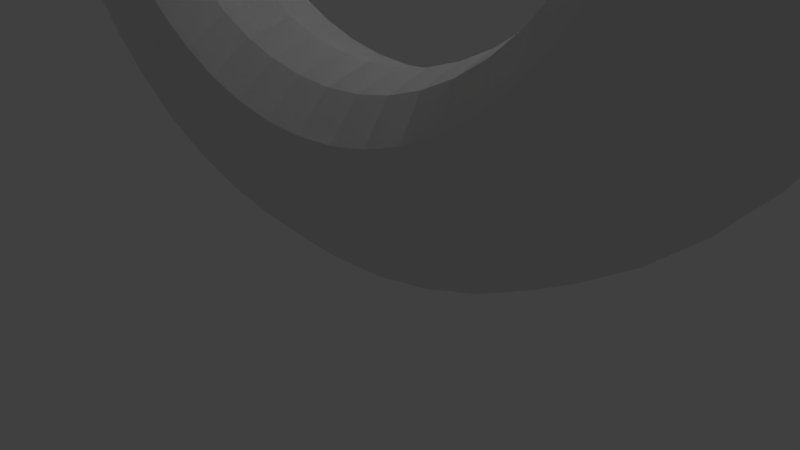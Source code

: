 # Source: EnemyBouncer.blend  (saved by Blender 2.77.0; exported with 4.5.12 LTS)
import bpy
from mathutils import Matrix  # noqa: F401  (used for matrix-valued properties, if any)

bpy.ops.wm.read_factory_settings(use_empty=True)
scene = bpy.context.scene
scene.name = 'Scene'

# ---- collections
col_collection_1 = bpy.data.collections.new('Collection 1'); scene.collection.children.link(col_collection_1)

# ---- world
world_world = bpy.data.worlds.new('World'); scene.world = world_world
world_world.color = (0.05088, 0.05088, 0.05088)
world_world.use_sun_shadow = False
world_world.sun_shadow_jitter_overblur = 0.0
world_world.cycles.sampling_method = 'MANUAL'

# ---- cameras
cam_camera = bpy.data.cameras.new('Camera')
cam_camera.clip_end = 100.0
cam_camera.lens = 35.0
cam_camera.sensor_width = 32.0
cam_camera.sensor_height = 18.0
cam_camera.ortho_scale = 7.314
cam_camera.dof.focus_distance = 0.0

# ---- lights
light_lamp = bpy.data.lights.new('Lamp', 'POINT')
light_lamp.transmission_factor = 0.0
light_lamp.cutoff_distance = 30.0
light_lamp.energy = 100.0
light_lamp.shadow_buffer_clip_start = 1.001
light_lamp.shadow_soft_size = 0.1
light_lamp.shadow_maximum_resolution = 0.006
light_lamp.use_absolute_resolution = True

# ---- meshes
me_torus = bpy.data.meshes.new('Torus')
me_torus.from_pydata([(6.25, 0.0, 0.0), (6.083, 0.625, 4.719e-08), (5.625, 1.083, 8.173e-08), (5.0, 1.25, 9.437e-08), (4.375, 1.083, 8.173e-08), (3.917, 0.625, 4.719e-08), (3.75, 1.531e-16, 1.156e-23), (3.917, -0.625, -4.719e-08), (4.375, -1.083, -8.173e-08), (5.0, -1.25, -9.437e-08), (5.625, -1.083, -8.173e-08), (6.083, -0.625, -4.719e-08), (6.197, 6.159e-08, -0.8158), (6.03, 0.625, -0.7939), (5.577, 1.083, -0.7342), (4.957, 1.25, -0.6526), (4.338, 1.083, -0.5711), (3.884, 0.625, -0.5113), (3.718, 3.695e-08, -0.4895), (3.884, -0.625, -0.5113), (4.338, -1.083, -0.5711), (4.957, -1.25, -0.6526), (5.577, -1.083, -0.7342), (6.03, -0.625, -0.7939), (6.037, 1.221e-07, -1.618), (5.875, 0.625, -1.574), (5.433, 1.083, -1.456), (4.83, 1.25, -1.294), (4.226, 1.083, -1.132), (3.784, 0.625, -1.014), (3.622, 7.328e-08, -0.9706), (3.784, -0.625, -1.014), (4.226, -1.083, -1.132), (4.83, -1.25, -1.294), (5.433, -1.083, -1.456), (5.875, -0.625, -1.574), (5.774, 1.806e-07, -2.392), (5.62, 0.625, -2.328), (5.197, 1.083, -2.153), (4.619, 1.25, -1.913), (4.042, 1.083, -1.674), (3.619, 0.625, -1.499), (3.465, 1.083e-07, -1.435), (3.619, -0.625, -1.499), (4.042, -1.083, -1.674), (4.619, -1.25, -1.913), (5.197, -1.083, -2.153), (5.62, -0.625, -2.328), (5.413, 2.359e-07, -3.125), (5.268, 0.625, -3.041), (4.871, 1.083, -2.813), (4.33, 1.25, -2.5), (3.789, 1.083, -2.188), (3.393, 0.625, -1.959), (3.248, 1.416e-07, -1.875), (3.393, -0.625, -1.959), (3.789, -1.083, -2.188), (4.33, -1.25, -2.5), (4.871, -1.083, -2.813), (5.268, -0.625, -3.041), (4.958, 2.873e-07, -3.805), (4.826, 0.625, -3.703), (4.463, 1.083, -3.424), (3.967, 1.25, -3.044), (3.471, 1.083, -2.663), (3.108, 0.625, -2.385), (2.975, 1.724e-07, -2.283), (3.108, -0.625, -2.385), (3.471, -1.083, -2.663), (3.967, -1.25, -3.044), (4.463, -1.083, -3.424), (4.826, -0.625, -3.703), (4.419, 3.337e-07, -4.419), (4.301, 0.625, -4.301), (3.977, 1.083, -3.977), (3.536, 1.25, -3.536), (3.094, 1.083, -3.094), (2.77, 0.625, -2.77), (2.652, 2.002e-07, -2.652), (2.77, -0.625, -2.77), (3.094, -1.083, -3.094), (3.536, -1.25, -3.536), (3.977, -1.083, -3.977), (4.301, -0.625, -4.301), (3.805, 3.744e-07, -4.958), (3.703, 0.625, -4.826), (3.424, 1.083, -4.463), (3.044, 1.25, -3.967), (2.663, 1.083, -3.471), (2.385, 0.625, -3.108), (2.283, 2.246e-07, -2.975), (2.385, -0.625, -3.108), (2.663, -1.083, -3.471), (3.044, -1.25, -3.967), (3.424, -1.083, -4.463), (3.703, -0.625, -4.826), (3.125, 4.086e-07, -5.413), (3.041, 0.625, -5.268), (2.812, 1.083, -4.871), (2.5, 1.25, -4.33), (2.187, 1.083, -3.789), (1.959, 0.625, -3.393), (1.875, 2.452e-07, -3.248), (1.959, -0.625, -3.393), (2.187, -1.083, -3.789), (2.5, -1.25, -4.33), (2.812, -1.083, -4.871), (3.041, -0.625, -5.268), (2.392, 4.359e-07, -5.774), (2.328, 0.625, -5.62), (2.153, 1.083, -5.197), (1.913, 1.25, -4.619), (1.674, 1.083, -4.042), (1.499, 0.625, -3.619), (1.435, 2.616e-07, -3.465), (1.499, -0.625, -3.619), (1.674, -1.083, -4.042), (1.913, -1.25, -4.619), (2.153, -1.083, -5.197), (2.328, -0.625, -5.62), (1.618, 4.558e-07, -6.037), (1.574, 0.625, -5.875), (1.456, 1.083, -5.433), (1.294, 1.25, -4.83), (1.132, 1.083, -4.226), (1.014, 0.625, -3.784), (0.9706, 2.735e-07, -3.622), (1.014, -0.625, -3.784), (1.132, -1.083, -4.226), (1.294, -1.25, -4.83), (1.456, -1.083, -5.433), (1.574, -0.625, -5.875), (0.8158, 4.678e-07, -6.197), (0.7939, 0.625, -6.03), (0.7342, 1.083, -5.577), (0.6526, 1.25, -4.957), (0.5711, 1.083, -4.338), (0.5113, 0.625, -3.884), (0.4895, 2.807e-07, -3.718), (0.5113, -0.625, -3.884), (0.5711, -1.083, -4.338), (0.6526, -1.25, -4.957), (0.7342, -1.083, -5.577), (0.7939, -0.625, -6.03), (2.98e-07, 4.719e-07, -6.25), (5.96e-07, 0.625, -6.083), (5.96e-07, 1.083, -5.625), (4.47e-07, 1.25, -5.0), (4.47e-07, 1.083, -4.375), (2.98e-07, 0.625, -3.917), (4.47e-07, 2.831e-07, -3.75), (2.98e-07, -0.625, -3.917), (4.47e-07, -1.083, -4.375), (4.47e-07, -1.25, -5.0), (5.96e-07, -1.083, -5.625), (5.96e-07, -0.625, -6.083), (-0.8158, 4.678e-07, -6.197), (-0.7939, 0.625, -6.03), (-0.7342, 1.083, -5.577), (-0.6526, 1.25, -4.957), (-0.5711, 1.083, -4.338), (-0.5113, 0.625, -3.884), (-0.4895, 2.807e-07, -3.718), (-0.5113, -0.625, -3.884), (-0.5711, -1.083, -4.338), (-0.6526, -1.25, -4.957), (-0.7342, -1.083, -5.577), (-0.7939, -0.625, -6.03), (-1.618, 4.558e-07, -6.037), (-1.574, 0.625, -5.875), (-1.456, 1.083, -5.433), (-1.294, 1.25, -4.83), (-1.132, 1.083, -4.226), (-1.014, 0.625, -3.784), (-0.9706, 2.735e-07, -3.622), (-1.014, -0.625, -3.784), (-1.132, -1.083, -4.226), (-1.294, -1.25, -4.83), (-1.456, -1.083, -5.433), (-1.574, -0.625, -5.875), (-2.392, 4.359e-07, -5.774), (-2.328, 0.625, -5.62), (-2.153, 1.083, -5.197), (-1.913, 1.25, -4.619), (-1.674, 1.083, -4.042), (-1.499, 0.625, -3.619), (-1.435, 2.616e-07, -3.465), (-1.499, -0.625, -3.619), (-1.674, -1.083, -4.042), (-1.913, -1.25, -4.619), (-2.153, -1.083, -5.197), (-2.328, -0.625, -5.62), (-3.125, 4.086e-07, -5.413), (-3.041, 0.625, -5.268), (-2.812, 1.083, -4.871), (-2.5, 1.25, -4.33), (-2.187, 1.083, -3.789), (-1.959, 0.625, -3.393), (-1.875, 2.452e-07, -3.248), (-1.959, -0.625, -3.393), (-2.187, -1.083, -3.789), (-2.5, -1.25, -4.33), (-2.812, -1.083, -4.871), (-3.041, -0.625, -5.268), (-3.805, 3.744e-07, -4.958), (-3.703, 0.625, -4.826), (-3.424, 1.083, -4.463), (-3.044, 1.25, -3.967), (-2.663, 1.083, -3.471), (-2.385, 0.625, -3.108), (-2.283, 2.246e-07, -2.975), (-2.385, -0.625, -3.108), (-2.663, -1.083, -3.471), (-3.044, -1.25, -3.967), (-3.424, -1.083, -4.463), (-3.703, -0.625, -4.826), (-4.419, 3.337e-07, -4.419), (-4.301, 0.625, -4.301), (-3.977, 1.083, -3.977), (-3.536, 1.25, -3.536), (-3.094, 1.083, -3.094), (-2.77, 0.625, -2.77), (-2.652, 2.002e-07, -2.652), (-2.77, -0.625, -2.77), (-3.094, -1.083, -3.094), (-3.536, -1.25, -3.536), (-3.977, -1.083, -3.977), (-4.301, -0.625, -4.301), (-4.958, 2.873e-07, -3.805), (-4.826, 0.625, -3.703), (-4.463, 1.083, -3.424), (-3.967, 1.25, -3.044), (-3.471, 1.083, -2.663), (-3.108, 0.625, -2.385), (-2.975, 1.724e-07, -2.283), (-3.108, -0.625, -2.385), (-3.471, -1.083, -2.663), (-3.967, -1.25, -3.044), (-4.463, -1.083, -3.424), (-4.826, -0.625, -3.703), (-5.413, 2.359e-07, -3.125), (-5.268, 0.625, -3.041), (-4.871, 1.083, -2.813), (-4.33, 1.25, -2.5), (-3.789, 1.083, -2.188), (-3.393, 0.625, -1.959), (-3.248, 1.416e-07, -1.875), (-3.393, -0.625, -1.959), (-3.789, -1.083, -2.188), (-4.33, -1.25, -2.5), (-4.871, -1.083, -2.813), (-5.268, -0.625, -3.041), (-5.774, 1.806e-07, -2.392), (-5.62, 0.625, -2.328), (-5.197, 1.083, -2.153), (-4.619, 1.25, -1.913), (-4.042, 1.083, -1.674), (-3.619, 0.625, -1.499), (-3.465, 1.083e-07, -1.435), (-3.619, -0.625, -1.499), (-4.042, -1.083, -1.674), (-4.619, -1.25, -1.913), (-5.197, -1.083, -2.153), (-5.62, -0.625, -2.328), (-6.037, 1.221e-07, -1.618), (-5.875, 0.625, -1.574), (-5.433, 1.083, -1.456), (-4.83, 1.25, -1.294), (-4.226, 1.083, -1.132), (-3.784, 0.625, -1.014), (-3.622, 7.328e-08, -0.9706), (-3.784, -0.625, -1.014), (-4.226, -1.083, -1.132), (-4.83, -1.25, -1.294), (-5.433, -1.083, -1.456), (-5.875, -0.625, -1.574), (-6.197, 6.159e-08, -0.8158), (-6.03, 0.625, -0.7939), (-5.577, 1.083, -0.7342), (-4.957, 1.25, -0.6526), (-4.338, 1.083, -0.5711), (-3.884, 0.625, -0.5113), (-3.718, 3.695e-08, -0.4895), (-3.884, -0.625, -0.5113), (-4.338, -1.083, -0.5711), (-4.957, -1.25, -0.6526), (-5.577, -1.083, -0.7342), (-6.03, -0.625, -0.7939), (-6.25, 4.125e-14, -5.464e-07), (-6.083, 0.625, -4.846e-07), (-5.625, 1.083, -4.1e-07), (-5.0, 1.25, -3.427e-07), (-4.375, 1.083, -3.007e-07), (-3.917, 0.625, -2.953e-07), (-3.75, 2.49e-14, -3.278e-07), (-3.917, -0.625, -3.897e-07), (-4.375, -1.083, -4.642e-07), (-5.0, -1.25, -5.315e-07), (-5.625, -1.083, -5.735e-07), (-6.083, -0.625, -5.789e-07), (-6.197, -6.159e-08, 0.8158), (-6.03, 0.625, 0.7939), (-5.577, 1.083, 0.7342), (-4.957, 1.25, 0.6526), (-4.338, 1.083, 0.5711), (-3.884, 0.625, 0.5113), (-3.718, -3.695e-08, 0.4895), (-3.884, -0.625, 0.5113), (-4.338, -1.083, 0.5711), (-4.957, -1.25, 0.6526), (-5.577, -1.083, 0.7342), (-6.03, -0.625, 0.7939), (-6.037, -1.221e-07, 1.618), (-5.875, 0.625, 1.574), (-5.433, 1.083, 1.456), (-4.83, 1.25, 1.294), (-4.226, 1.083, 1.132), (-3.784, 0.625, 1.014), (-3.622, -7.328e-08, 0.9706), (-3.784, -0.625, 1.014), (-4.226, -1.083, 1.132), (-4.83, -1.25, 1.294), (-5.433, -1.083, 1.456), (-5.875, -0.625, 1.574), (-5.774, -1.806e-07, 2.392), (-5.62, 0.625, 2.328), (-5.197, 1.083, 2.153), (-4.619, 1.25, 1.913), (-4.042, 1.083, 1.674), (-3.619, 0.625, 1.499), (-3.465, -1.083e-07, 1.435), (-3.619, -0.625, 1.499), (-4.042, -1.083, 1.674), (-4.619, -1.25, 1.913), (-5.197, -1.083, 2.153), (-5.62, -0.625, 2.328), (-5.413, -2.359e-07, 3.125), (-5.268, 0.625, 3.041), (-4.871, 1.083, 2.812), (-4.33, 1.25, 2.5), (-3.789, 1.083, 2.187), (-3.393, 0.625, 1.959), (-3.248, -1.416e-07, 1.875), (-3.393, -0.625, 1.959), (-3.789, -1.083, 2.187), (-4.33, -1.25, 2.5), (-4.871, -1.083, 2.812), (-5.268, -0.625, 3.041), (-4.958, -2.873e-07, 3.805), (-4.826, 0.625, 3.703), (-4.463, 1.083, 3.424), (-3.967, 1.25, 3.044), (-3.471, 1.083, 2.663), (-3.108, 0.625, 2.385), (-2.975, -1.724e-07, 2.283), (-3.108, -0.625, 2.385), (-3.471, -1.083, 2.663), (-3.967, -1.25, 3.044), (-4.463, -1.083, 3.424), (-4.826, -0.625, 3.703), (-4.419, -3.337e-07, 4.419), (-4.301, 0.625, 4.301), (-3.977, 1.083, 3.977), (-3.536, 1.25, 3.536), (-3.094, 1.083, 3.094), (-2.77, 0.625, 2.77), (-2.652, -2.002e-07, 2.652), (-2.77, -0.625, 2.77), (-3.094, -1.083, 3.094), (-3.536, -1.25, 3.536), (-3.977, -1.083, 3.977), (-4.301, -0.625, 4.301), (-3.805, -3.744e-07, 4.958), (-3.703, 0.625, 4.826), (-3.424, 1.083, 4.463), (-3.044, 1.25, 3.967), (-2.663, 1.083, 3.471), (-2.385, 0.625, 3.108), (-2.283, -2.246e-07, 2.975), (-2.385, -0.625, 3.108), (-2.663, -1.083, 3.471), (-3.044, -1.25, 3.967), (-3.424, -1.083, 4.463), (-3.703, -0.625, 4.826), (-3.125, -4.086e-07, 5.413), (-3.041, 0.625, 5.268), (-2.812, 1.083, 4.871), (-2.5, 1.25, 4.33), (-2.187, 1.083, 3.789), (-1.959, 0.625, 3.393), (-1.875, -2.452e-07, 3.248), (-1.959, -0.625, 3.393), (-2.187, -1.083, 3.789), (-2.5, -1.25, 4.33), (-2.812, -1.083, 4.871), (-3.041, -0.625, 5.268), (-2.392, -4.359e-07, 5.774), (-2.328, 0.625, 5.62), (-2.153, 1.083, 5.197), (-1.913, 1.25, 4.619), (-1.674, 1.083, 4.042), (-1.499, 0.625, 3.619), (-1.435, -2.616e-07, 3.465), (-1.499, -0.625, 3.619), (-1.674, -1.083, 4.042), (-1.913, -1.25, 4.619), (-2.153, -1.083, 5.197), (-2.328, -0.625, 5.62), (-1.618, -4.558e-07, 6.037), (-1.574, 0.625, 5.875), (-1.456, 1.083, 5.433), (-1.294, 1.25, 4.83), (-1.132, 1.083, 4.226), (-1.014, 0.625, 3.784), (-0.9706, -2.735e-07, 3.622), (-1.014, -0.625, 3.784), (-1.132, -1.083, 4.226), (-1.294, -1.25, 4.83), (-1.456, -1.083, 5.433), (-1.574, -0.625, 5.875), (-0.8158, -4.678e-07, 6.197), (-0.7939, 0.625, 6.03), (-0.7342, 1.083, 5.577), (-0.6526, 1.25, 4.957), (-0.5711, 1.083, 4.338), (-0.5113, 0.625, 3.884), (-0.4895, -2.807e-07, 3.718), (-0.5113, -0.625, 3.884), (-0.5711, -1.083, 4.338), (-0.6526, -1.25, 4.957), (-0.7342, -1.083, 5.577), (-0.7939, -0.625, 6.03), (2.98e-07, -4.719e-07, 6.25), (5.96e-07, 0.625, 6.083), (5.96e-07, 1.083, 5.625), (4.47e-07, 1.25, 5.0), (4.47e-07, 1.083, 4.375), (2.98e-07, 0.625, 3.917), (4.47e-07, -2.831e-07, 3.75), (2.98e-07, -0.625, 3.917), (4.47e-07, -1.083, 4.375), (4.47e-07, -1.25, 5.0), (5.96e-07, -1.083, 5.625), (5.96e-07, -0.625, 6.083), (0.8158, -4.678e-07, 6.197), (0.7939, 0.625, 6.03), (0.7342, 1.083, 5.577), (0.6526, 1.25, 4.957), (0.5711, 1.083, 4.338), (0.5113, 0.625, 3.884), (0.4895, -2.807e-07, 3.718), (0.5113, -0.625, 3.884), (0.5711, -1.083, 4.338), (0.6526, -1.25, 4.957), (0.7342, -1.083, 5.577), (0.7939, -0.625, 6.03), (1.618, -4.558e-07, 6.037), (1.574, 0.625, 5.875), (1.456, 1.083, 5.433), (1.294, 1.25, 4.83), (1.132, 1.083, 4.226), (1.014, 0.625, 3.784), (0.9706, -2.735e-07, 3.622), (1.014, -0.625, 3.784), (1.132, -1.083, 4.226), (1.294, -1.25, 4.83), (1.456, -1.083, 5.433), (1.574, -0.625, 5.875), (2.392, -4.359e-07, 5.774), (2.328, 0.625, 5.62), (2.153, 1.083, 5.197), (1.913, 1.25, 4.619), (1.674, 1.083, 4.042), (1.499, 0.625, 3.619), (1.435, -2.616e-07, 3.465), (1.499, -0.625, 3.619), (1.674, -1.083, 4.042), (1.913, -1.25, 4.619), (2.153, -1.083, 5.197), (2.328, -0.625, 5.62), (3.125, -4.086e-07, 5.413), (3.041, 0.625, 5.268), (2.812, 1.083, 4.871), (2.5, 1.25, 4.33), (2.187, 1.083, 3.789), (1.959, 0.625, 3.393), (1.875, -2.452e-07, 3.248), (1.959, -0.625, 3.393), (2.187, -1.083, 3.789), (2.5, -1.25, 4.33), (2.812, -1.083, 4.871), (3.041, -0.625, 5.268), (3.805, -3.744e-07, 4.958), (3.703, 0.625, 4.826), (3.424, 1.083, 4.463), (3.044, 1.25, 3.967), (2.663, 1.083, 3.471), (2.385, 0.625, 3.108), (2.283, -2.246e-07, 2.975), (2.385, -0.625, 3.108), (2.663, -1.083, 3.471), (3.044, -1.25, 3.967), (3.424, -1.083, 4.463), (3.703, -0.625, 4.826), (4.419, -3.337e-07, 4.419), (4.301, 0.625, 4.301), (3.977, 1.083, 3.977), (3.536, 1.25, 3.536), (3.094, 1.083, 3.094), (2.77, 0.625, 2.77), (2.652, -2.002e-07, 2.652), (2.77, -0.625, 2.77), (3.094, -1.083, 3.094), (3.536, -1.25, 3.536), (3.977, -1.083, 3.977), (4.301, -0.625, 4.301), (4.958, -2.873e-07, 3.805), (4.826, 0.625, 3.703), (4.463, 1.083, 3.424), (3.967, 1.25, 3.044), (3.471, 1.083, 2.663), (3.108, 0.625, 2.385), (2.975, -1.724e-07, 2.283), (3.108, -0.625, 2.385), (3.471, -1.083, 2.663), (3.967, -1.25, 3.044), (4.463, -1.083, 3.424), (4.826, -0.625, 3.703), (5.413, -2.359e-07, 3.125), (5.268, 0.625, 3.041), (4.871, 1.083, 2.813), (4.33, 1.25, 2.5), (3.789, 1.083, 2.188), (3.393, 0.625, 1.959), (3.248, -1.416e-07, 1.875), (3.393, -0.625, 1.959), (3.789, -1.083, 2.188), (4.33, -1.25, 2.5), (4.871, -1.083, 2.813), (5.268, -0.625, 3.041), (5.774, -1.806e-07, 2.392), (5.62, 0.625, 2.328), (5.197, 1.083, 2.153), (4.619, 1.25, 1.913), (4.042, 1.083, 1.674), (3.619, 0.625, 1.499), (3.465, -1.083e-07, 1.435), (3.619, -0.625, 1.499), (4.042, -1.083, 1.674), (4.619, -1.25, 1.913), (5.197, -1.083, 2.153), (5.62, -0.625, 2.328), (6.037, -1.221e-07, 1.618), (5.875, 0.625, 1.574), (5.433, 1.083, 1.456), (4.83, 1.25, 1.294), (4.226, 1.083, 1.132), (3.784, 0.625, 1.014), (3.622, -7.328e-08, 0.9706), (3.784, -0.625, 1.014), (4.226, -1.083, 1.132), (4.83, -1.25, 1.294), (5.433, -1.083, 1.456), (5.875, -0.625, 1.574), (6.197, -6.159e-08, 0.8158), (6.03, 0.625, 0.7939), (5.577, 1.083, 0.7342), (4.957, 1.25, 0.6526), (4.338, 1.083, 0.5711), (3.884, 0.625, 0.5113), (3.718, -3.695e-08, 0.4895), (3.884, -0.625, 0.5113), (4.338, -1.083, 0.5711), (4.957, -1.25, 0.6526), (5.577, -1.083, 0.7342), (6.03, -0.625, 0.7939)], [], [(0, 12, 13, 1), (1, 13, 14, 2), (2, 14, 15, 3), (3, 15, 16, 4), (4, 16, 17, 5), (5, 17, 18, 6), (6, 18, 19, 7), (7, 19, 20, 8), (8, 20, 21, 9), (9, 21, 22, 10), (10, 22, 23, 11), (0, 11, 23, 12), (12, 24, 25, 13), (13, 25, 26, 14), (14, 26, 27, 15), (15, 27, 28, 16), (16, 28, 29, 17), (17, 29, 30, 18), (18, 30, 31, 19), (19, 31, 32, 20), (20, 32, 33, 21), (21, 33, 34, 22), (22, 34, 35, 23), (23, 35, 24, 12), (24, 36, 37, 25), (25, 37, 38, 26), (26, 38, 39, 27), (27, 39, 40, 28), (28, 40, 41, 29), (29, 41, 42, 30), (30, 42, 43, 31), (31, 43, 44, 32), (32, 44, 45, 33), (33, 45, 46, 34), (34, 46, 47, 35), (35, 47, 36, 24), (36, 48, 49, 37), (37, 49, 50, 38), (38, 50, 51, 39), (39, 51, 52, 40), (40, 52, 53, 41), (41, 53, 54, 42), (42, 54, 55, 43), (43, 55, 56, 44), (44, 56, 57, 45), (45, 57, 58, 46), (46, 58, 59, 47), (47, 59, 48, 36), (48, 60, 61, 49), (49, 61, 62, 50), (50, 62, 63, 51), (51, 63, 64, 52), (52, 64, 65, 53), (53, 65, 66, 54), (54, 66, 67, 55), (55, 67, 68, 56), (56, 68, 69, 57), (57, 69, 70, 58), (58, 70, 71, 59), (59, 71, 60, 48), (60, 72, 73, 61), (61, 73, 74, 62), (62, 74, 75, 63), (63, 75, 76, 64), (64, 76, 77, 65), (65, 77, 78, 66), (66, 78, 79, 67), (67, 79, 80, 68), (68, 80, 81, 69), (69, 81, 82, 70), (70, 82, 83, 71), (71, 83, 72, 60), (72, 84, 85, 73), (73, 85, 86, 74), (74, 86, 87, 75), (75, 87, 88, 76), (76, 88, 89, 77), (77, 89, 90, 78), (78, 90, 91, 79), (79, 91, 92, 80), (80, 92, 93, 81), (81, 93, 94, 82), (82, 94, 95, 83), (83, 95, 84, 72), (84, 96, 97, 85), (85, 97, 98, 86), (86, 98, 99, 87), (87, 99, 100, 88), (88, 100, 101, 89), (89, 101, 102, 90), (90, 102, 103, 91), (91, 103, 104, 92), (92, 104, 105, 93), (93, 105, 106, 94), (94, 106, 107, 95), (95, 107, 96, 84), (96, 108, 109, 97), (97, 109, 110, 98), (98, 110, 111, 99), (99, 111, 112, 100), (100, 112, 113, 101), (101, 113, 114, 102), (102, 114, 115, 103), (103, 115, 116, 104), (104, 116, 117, 105), (105, 117, 118, 106), (106, 118, 119, 107), (107, 119, 108, 96), (108, 120, 121, 109), (109, 121, 122, 110), (110, 122, 123, 111), (111, 123, 124, 112), (112, 124, 125, 113), (113, 125, 126, 114), (114, 126, 127, 115), (115, 127, 128, 116), (116, 128, 129, 117), (117, 129, 130, 118), (118, 130, 131, 119), (119, 131, 120, 108), (120, 132, 133, 121), (121, 133, 134, 122), (122, 134, 135, 123), (123, 135, 136, 124), (124, 136, 137, 125), (125, 137, 138, 126), (126, 138, 139, 127), (127, 139, 140, 128), (128, 140, 141, 129), (129, 141, 142, 130), (130, 142, 143, 131), (131, 143, 132, 120), (132, 144, 145, 133), (133, 145, 146, 134), (134, 146, 147, 135), (135, 147, 148, 136), (136, 148, 149, 137), (137, 149, 150, 138), (138, 150, 151, 139), (139, 151, 152, 140), (140, 152, 153, 141), (141, 153, 154, 142), (142, 154, 155, 143), (143, 155, 144, 132), (144, 156, 157, 145), (145, 157, 158, 146), (146, 158, 159, 147), (147, 159, 160, 148), (148, 160, 161, 149), (149, 161, 162, 150), (150, 162, 163, 151), (151, 163, 164, 152), (152, 164, 165, 153), (153, 165, 166, 154), (154, 166, 167, 155), (155, 167, 156, 144), (156, 168, 169, 157), (157, 169, 170, 158), (158, 170, 171, 159), (159, 171, 172, 160), (160, 172, 173, 161), (161, 173, 174, 162), (162, 174, 175, 163), (163, 175, 176, 164), (164, 176, 177, 165), (165, 177, 178, 166), (166, 178, 179, 167), (167, 179, 168, 156), (168, 180, 181, 169), (169, 181, 182, 170), (170, 182, 183, 171), (171, 183, 184, 172), (172, 184, 185, 173), (173, 185, 186, 174), (174, 186, 187, 175), (175, 187, 188, 176), (176, 188, 189, 177), (177, 189, 190, 178), (178, 190, 191, 179), (179, 191, 180, 168), (180, 192, 193, 181), (181, 193, 194, 182), (182, 194, 195, 183), (183, 195, 196, 184), (184, 196, 197, 185), (185, 197, 198, 186), (186, 198, 199, 187), (187, 199, 200, 188), (188, 200, 201, 189), (189, 201, 202, 190), (190, 202, 203, 191), (191, 203, 192, 180), (192, 204, 205, 193), (193, 205, 206, 194), (194, 206, 207, 195), (195, 207, 208, 196), (196, 208, 209, 197), (197, 209, 210, 198), (198, 210, 211, 199), (199, 211, 212, 200), (200, 212, 213, 201), (201, 213, 214, 202), (202, 214, 215, 203), (203, 215, 204, 192), (204, 216, 217, 205), (205, 217, 218, 206), (206, 218, 219, 207), (207, 219, 220, 208), (208, 220, 221, 209), (209, 221, 222, 210), (210, 222, 223, 211), (211, 223, 224, 212), (212, 224, 225, 213), (213, 225, 226, 214), (214, 226, 227, 215), (215, 227, 216, 204), (216, 228, 229, 217), (217, 229, 230, 218), (218, 230, 231, 219), (219, 231, 232, 220), (220, 232, 233, 221), (221, 233, 234, 222), (222, 234, 235, 223), (223, 235, 236, 224), (224, 236, 237, 225), (225, 237, 238, 226), (226, 238, 239, 227), (227, 239, 228, 216), (228, 240, 241, 229), (229, 241, 242, 230), (230, 242, 243, 231), (231, 243, 244, 232), (232, 244, 245, 233), (233, 245, 246, 234), (234, 246, 247, 235), (235, 247, 248, 236), (236, 248, 249, 237), (237, 249, 250, 238), (238, 250, 251, 239), (239, 251, 240, 228), (240, 252, 253, 241), (241, 253, 254, 242), (242, 254, 255, 243), (243, 255, 256, 244), (244, 256, 257, 245), (245, 257, 258, 246), (246, 258, 259, 247), (247, 259, 260, 248), (248, 260, 261, 249), (249, 261, 262, 250), (250, 262, 263, 251), (251, 263, 252, 240), (252, 264, 265, 253), (253, 265, 266, 254), (254, 266, 267, 255), (255, 267, 268, 256), (256, 268, 269, 257), (257, 269, 270, 258), (258, 270, 271, 259), (259, 271, 272, 260), (260, 272, 273, 261), (261, 273, 274, 262), (262, 274, 275, 263), (263, 275, 264, 252), (264, 276, 277, 265), (265, 277, 278, 266), (266, 278, 279, 267), (267, 279, 280, 268), (268, 280, 281, 269), (269, 281, 282, 270), (270, 282, 283, 271), (271, 283, 284, 272), (272, 284, 285, 273), (273, 285, 286, 274), (274, 286, 287, 275), (275, 287, 276, 264), (276, 288, 289, 277), (277, 289, 290, 278), (278, 290, 291, 279), (279, 291, 292, 280), (280, 292, 293, 281), (281, 293, 294, 282), (282, 294, 295, 283), (283, 295, 296, 284), (284, 296, 297, 285), (285, 297, 298, 286), (286, 298, 299, 287), (287, 299, 288, 276), (288, 300, 301, 289), (289, 301, 302, 290), (290, 302, 303, 291), (291, 303, 304, 292), (292, 304, 305, 293), (293, 305, 306, 294), (294, 306, 307, 295), (295, 307, 308, 296), (296, 308, 309, 297), (297, 309, 310, 298), (298, 310, 311, 299), (299, 311, 300, 288), (300, 312, 313, 301), (301, 313, 314, 302), (302, 314, 315, 303), (303, 315, 316, 304), (304, 316, 317, 305), (305, 317, 318, 306), (306, 318, 319, 307), (307, 319, 320, 308), (308, 320, 321, 309), (309, 321, 322, 310), (310, 322, 323, 311), (311, 323, 312, 300), (312, 324, 325, 313), (313, 325, 326, 314), (314, 326, 327, 315), (315, 327, 328, 316), (316, 328, 329, 317), (317, 329, 330, 318), (318, 330, 331, 319), (319, 331, 332, 320), (320, 332, 333, 321), (321, 333, 334, 322), (322, 334, 335, 323), (323, 335, 324, 312), (324, 336, 337, 325), (325, 337, 338, 326), (326, 338, 339, 327), (327, 339, 340, 328), (328, 340, 341, 329), (329, 341, 342, 330), (330, 342, 343, 331), (331, 343, 344, 332), (332, 344, 345, 333), (333, 345, 346, 334), (334, 346, 347, 335), (335, 347, 336, 324), (336, 348, 349, 337), (337, 349, 350, 338), (338, 350, 351, 339), (339, 351, 352, 340), (340, 352, 353, 341), (341, 353, 354, 342), (342, 354, 355, 343), (343, 355, 356, 344), (344, 356, 357, 345), (345, 357, 358, 346), (346, 358, 359, 347), (347, 359, 348, 336), (348, 360, 361, 349), (349, 361, 362, 350), (350, 362, 363, 351), (351, 363, 364, 352), (352, 364, 365, 353), (353, 365, 366, 354), (354, 366, 367, 355), (355, 367, 368, 356), (356, 368, 369, 357), (357, 369, 370, 358), (358, 370, 371, 359), (359, 371, 360, 348), (360, 372, 373, 361), (361, 373, 374, 362), (362, 374, 375, 363), (363, 375, 376, 364), (364, 376, 377, 365), (365, 377, 378, 366), (366, 378, 379, 367), (367, 379, 380, 368), (368, 380, 381, 369), (369, 381, 382, 370), (370, 382, 383, 371), (371, 383, 372, 360), (372, 384, 385, 373), (373, 385, 386, 374), (374, 386, 387, 375), (375, 387, 388, 376), (376, 388, 389, 377), (377, 389, 390, 378), (378, 390, 391, 379), (379, 391, 392, 380), (380, 392, 393, 381), (381, 393, 394, 382), (382, 394, 395, 383), (383, 395, 384, 372), (384, 396, 397, 385), (385, 397, 398, 386), (386, 398, 399, 387), (387, 399, 400, 388), (388, 400, 401, 389), (389, 401, 402, 390), (390, 402, 403, 391), (391, 403, 404, 392), (392, 404, 405, 393), (393, 405, 406, 394), (394, 406, 407, 395), (395, 407, 396, 384), (396, 408, 409, 397), (397, 409, 410, 398), (398, 410, 411, 399), (399, 411, 412, 400), (400, 412, 413, 401), (401, 413, 414, 402), (402, 414, 415, 403), (403, 415, 416, 404), (404, 416, 417, 405), (405, 417, 418, 406), (406, 418, 419, 407), (407, 419, 408, 396), (408, 420, 421, 409), (409, 421, 422, 410), (410, 422, 423, 411), (411, 423, 424, 412), (412, 424, 425, 413), (413, 425, 426, 414), (414, 426, 427, 415), (415, 427, 428, 416), (416, 428, 429, 417), (417, 429, 430, 418), (418, 430, 431, 419), (419, 431, 420, 408), (420, 432, 433, 421), (421, 433, 434, 422), (422, 434, 435, 423), (423, 435, 436, 424), (424, 436, 437, 425), (425, 437, 438, 426), (426, 438, 439, 427), (427, 439, 440, 428), (428, 440, 441, 429), (429, 441, 442, 430), (430, 442, 443, 431), (431, 443, 432, 420), (432, 444, 445, 433), (433, 445, 446, 434), (434, 446, 447, 435), (435, 447, 448, 436), (436, 448, 449, 437), (437, 449, 450, 438), (438, 450, 451, 439), (439, 451, 452, 440), (440, 452, 453, 441), (441, 453, 454, 442), (442, 454, 455, 443), (443, 455, 444, 432), (444, 456, 457, 445), (445, 457, 458, 446), (446, 458, 459, 447), (447, 459, 460, 448), (448, 460, 461, 449), (449, 461, 462, 450), (450, 462, 463, 451), (451, 463, 464, 452), (452, 464, 465, 453), (453, 465, 466, 454), (454, 466, 467, 455), (455, 467, 456, 444), (456, 468, 469, 457), (457, 469, 470, 458), (458, 470, 471, 459), (459, 471, 472, 460), (460, 472, 473, 461), (461, 473, 474, 462), (462, 474, 475, 463), (463, 475, 476, 464), (464, 476, 477, 465), (465, 477, 478, 466), (466, 478, 479, 467), (467, 479, 468, 456), (468, 480, 481, 469), (469, 481, 482, 470), (470, 482, 483, 471), (471, 483, 484, 472), (472, 484, 485, 473), (473, 485, 486, 474), (474, 486, 487, 475), (475, 487, 488, 476), (476, 488, 489, 477), (477, 489, 490, 478), (478, 490, 491, 479), (479, 491, 480, 468), (480, 492, 493, 481), (481, 493, 494, 482), (482, 494, 495, 483), (483, 495, 496, 484), (484, 496, 497, 485), (485, 497, 498, 486), (486, 498, 499, 487), (487, 499, 500, 488), (488, 500, 501, 489), (489, 501, 502, 490), (490, 502, 503, 491), (491, 503, 492, 480), (492, 504, 505, 493), (493, 505, 506, 494), (494, 506, 507, 495), (495, 507, 508, 496), (496, 508, 509, 497), (497, 509, 510, 498), (498, 510, 511, 499), (499, 511, 512, 500), (500, 512, 513, 501), (501, 513, 514, 502), (502, 514, 515, 503), (503, 515, 504, 492), (504, 516, 517, 505), (505, 517, 518, 506), (506, 518, 519, 507), (507, 519, 520, 508), (508, 520, 521, 509), (509, 521, 522, 510), (510, 522, 523, 511), (511, 523, 524, 512), (512, 524, 525, 513), (513, 525, 526, 514), (514, 526, 527, 515), (515, 527, 516, 504), (516, 528, 529, 517), (517, 529, 530, 518), (518, 530, 531, 519), (519, 531, 532, 520), (520, 532, 533, 521), (521, 533, 534, 522), (522, 534, 535, 523), (523, 535, 536, 524), (524, 536, 537, 525), (525, 537, 538, 526), (526, 538, 539, 527), (527, 539, 528, 516), (528, 540, 541, 529), (529, 541, 542, 530), (530, 542, 543, 531), (531, 543, 544, 532), (532, 544, 545, 533), (533, 545, 546, 534), (534, 546, 547, 535), (535, 547, 548, 536), (536, 548, 549, 537), (537, 549, 550, 538), (538, 550, 551, 539), (539, 551, 540, 528), (540, 552, 553, 541), (541, 553, 554, 542), (542, 554, 555, 543), (543, 555, 556, 544), (544, 556, 557, 545), (545, 557, 558, 546), (546, 558, 559, 547), (547, 559, 560, 548), (548, 560, 561, 549), (549, 561, 562, 550), (550, 562, 563, 551), (551, 563, 552, 540), (552, 564, 565, 553), (553, 565, 566, 554), (554, 566, 567, 555), (555, 567, 568, 556), (556, 568, 569, 557), (557, 569, 570, 558), (558, 570, 571, 559), (559, 571, 572, 560), (560, 572, 573, 561), (561, 573, 574, 562), (562, 574, 575, 563), (563, 575, 564, 552), (564, 0, 1, 565), (565, 1, 2, 566), (566, 2, 3, 567), (567, 3, 4, 568), (568, 4, 5, 569), (569, 5, 6, 570), (570, 6, 7, 571), (571, 7, 8, 572), (572, 8, 9, 573), (573, 9, 10, 574), (574, 10, 11, 575), (575, 11, 0, 564)])
me_torus.use_remesh_preserve_volume = False
me_torus.use_remesh_preserve_attributes = False
me_torus.use_mirror_vertex_groups = False
me_torus.update()

# ---- objects
ob_torus = bpy.data.objects.new('Torus', me_torus)
ob_lamp = bpy.data.objects.new('Lamp', light_lamp)
ob_camera = bpy.data.objects.new('Camera', cam_camera)

# ---- transforms, parenting, visibility, modifiers, constraints
ob_torus.location = (0.0, 0.0, 6.282)
ob_torus.lineart.crease_threshold = 0.0
ob_lamp.location = (4.076, 1.005, 5.904)
ob_lamp.rotation_euler = (0.6503, 0.05522, 1.866)
ob_lamp.lock_rotations_4d = False
ob_lamp.empty_display_type = 'ARROWS'
ob_lamp.color = (0.0, 0.0, 0.0, 0.0)
ob_lamp.lineart.crease_threshold = 0.0
ob_camera.location = (7.481, -6.508, 5.344)
ob_camera.rotation_euler = (1.109, 0.01082, 0.8149)
ob_camera.lock_rotations_4d = False
ob_camera.empty_display_type = 'ARROWS'
ob_camera.color = (0.0, 0.0, 0.0, 0.0)
ob_camera.display_type = 'WIRE'
ob_camera.lineart.crease_threshold = 0.0

# ---- collection membership
col_collection_1.objects.link(ob_torus)
col_collection_1.objects.link(ob_lamp)
col_collection_1.objects.link(ob_camera)

# ---- scene / render settings (as saved in the file)
scene.camera = ob_camera
scene.frame_start = 1; scene.frame_end = 250; scene.frame_set(1)
scene.render.engine = 'CYCLES'
scene.render.resolution_percentage = 50
scene.render.dither_intensity = 0.0
scene.cycles.use_denoising = False
scene.cycles.samples = 128
scene.cycles.sampling_pattern = 'TABULATED_SOBOL'
scene.cycles.light_sampling_threshold = 0.0
scene.cycles.use_adaptive_sampling = False
scene.cycles.use_light_tree = False
scene.cycles.blur_glossy = 0.0
scene.cycles.sample_clamp_indirect = 0.0
scene.view_settings.view_transform = 'Standard'
bpy.context.view_layer.update()
